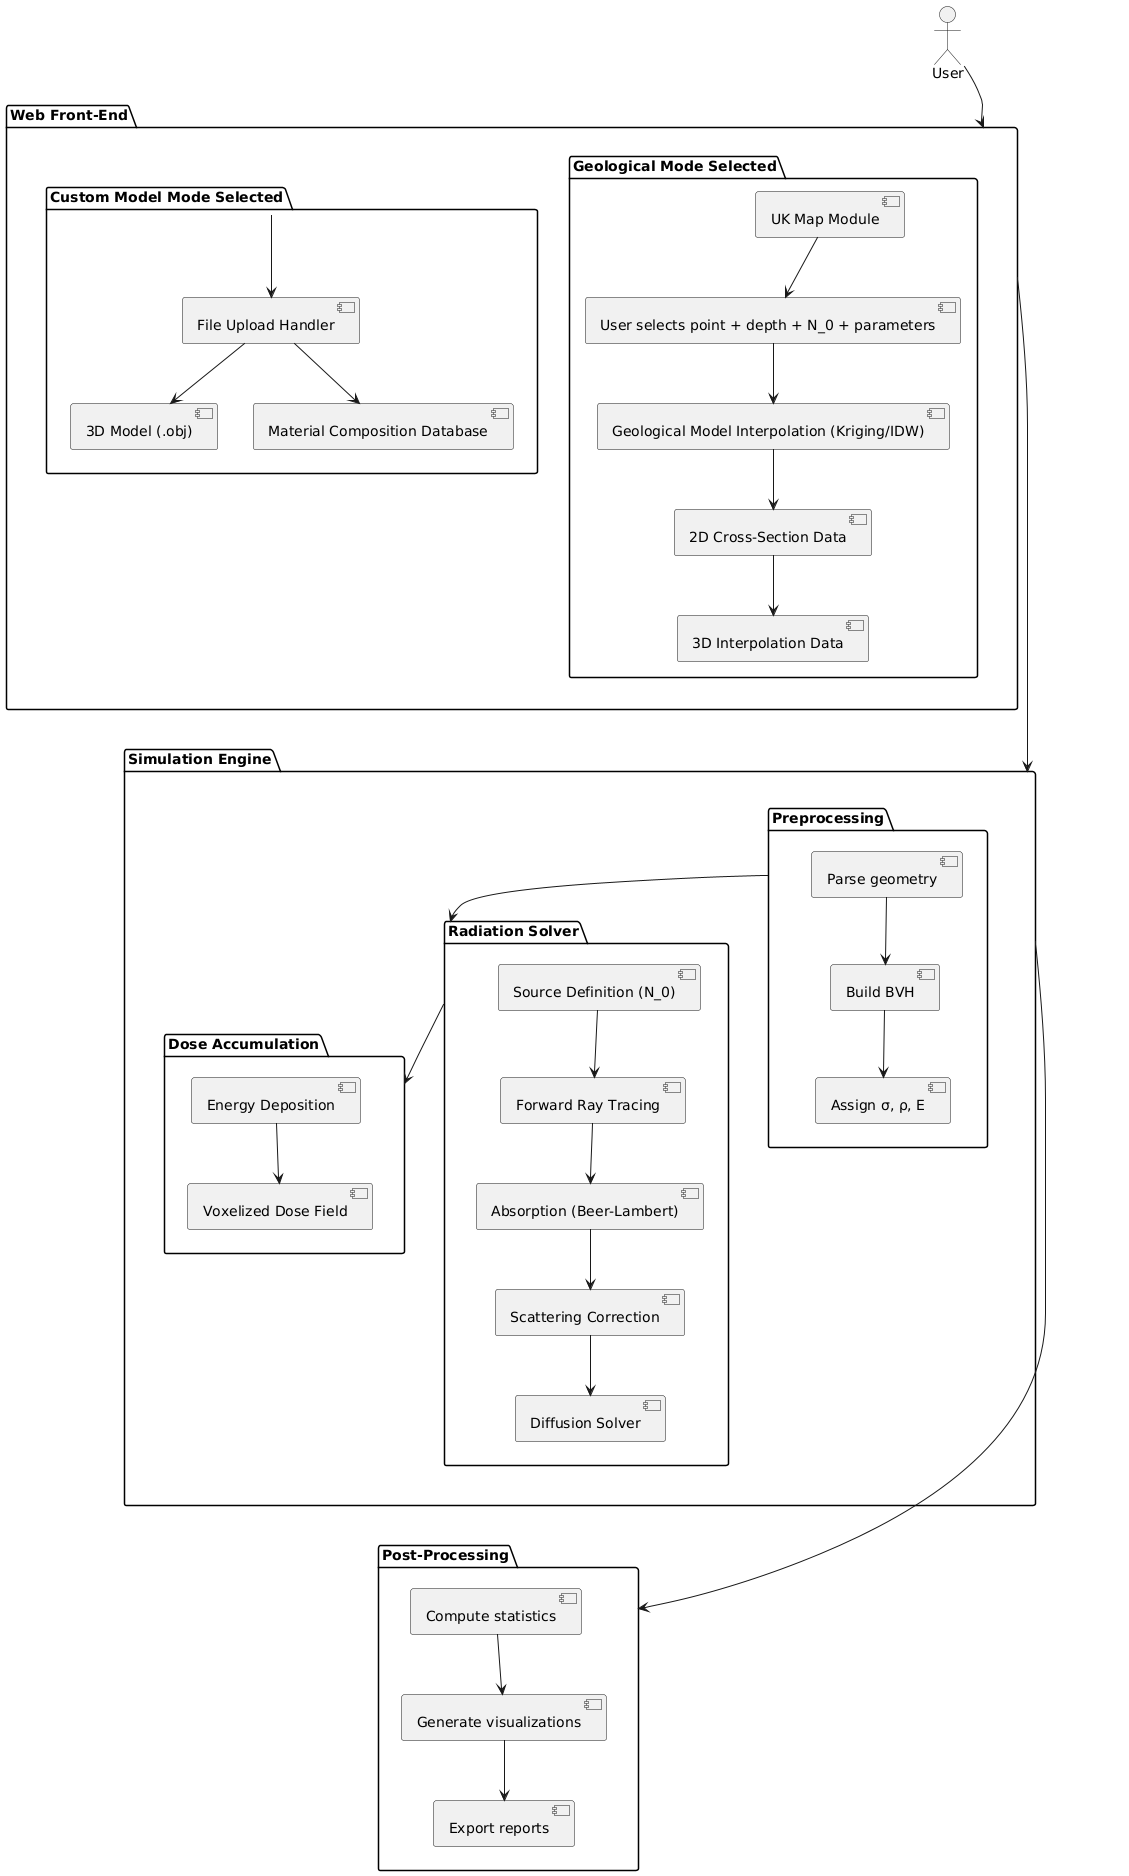

The diagram above was rendered by PlantUML. Its source (embedded in the PNG):
@startuml
top to bottom direction

actor User


' === Top-level components (stacked vertically) ===
component "Web Front-End"
component "Simulation Engine"
component "Post-Processing"

User -down-> "Web Front-End"
"Web Front-End" -down-> "Simulation Engine"
"Simulation Engine" -down-> "Post-Processing"

' === Web Front-End internal modules ===
package "Web Front-End" {
    package "Geological Mode Selected" {
        component "UK Map Module"
        component "User selects point + depth + N_0 + parameters"
        component "Geological Model Interpolation (Kriging/IDW)"
        component "2D Cross-Section Data"
        component "3D Interpolation Data"

        "UK Map Module" -down-> "User selects point + depth + N_0 + parameters"
        "User selects point + depth + N_0 + parameters" -down-> "Geological Model Interpolation (Kriging/IDW)"
        "Geological Model Interpolation (Kriging/IDW)" -down-> "2D Cross-Section Data"
        "2D Cross-Section Data" -down-> "3D Interpolation Data"
    }

    package "Custom Model Mode Selected" {
        component "File Upload Handler"
        component "3D Model (.obj)"
        component "Material Composition Database"

        "Custom Model Mode Selected" -down-> "File Upload Handler"
        "File Upload Handler" -down-> "3D Model (.obj)"
        "File Upload Handler" -down-> "Material Composition Database"
    }
}

' === Run Simulation internal modules ===

    package "Simulation Engine" {
        package "Preprocessing" {
            component "Parse geometry"
            component "Build BVH"
            component "Assign σ, ρ, E"

            "Parse geometry" -down-> "Build BVH"
            "Build BVH" -down-> "Assign σ, ρ, E"
        }

        package "Radiation Solver" {
            component "Source Definition (N_0)"
            component "Forward Ray Tracing"
            component "Absorption (Beer-Lambert)"
            component "Scattering Correction"
            component "Diffusion Solver"

            "Source Definition (N_0)" -down-> "Forward Ray Tracing"
            "Forward Ray Tracing" -down-> "Absorption (Beer-Lambert)"
            "Absorption (Beer-Lambert)" -down-> "Scattering Correction"
            "Scattering Correction" -down-> "Diffusion Solver"
        }

        package "Dose Accumulation" {
            component "Energy Deposition"
            component "Voxelized Dose Field"

            "Energy Deposition" -down-> "Voxelized Dose Field"
        }

        ' Explicit vertical flow inside Simulation Engine
        "Preprocessing" -down-> "Radiation Solver"
        "Radiation Solver" -down-> "Dose Accumulation"
    }


' === Post-Processing internal modules ===
package "Post-Processing" {
    component "Compute statistics"
    component "Generate visualizations"
    component "Export reports"

    "Compute statistics" -down-> "Generate visualizations"
    "Generate visualizations" -down-> "Export reports"
}




"3D Interpolation Data" -[hidden]down- "Source Definition (N_0)"
"3D Interpolation Data" -[hidden]down- "Diffusion Solver"
"3D Interpolation Data" -[hidden]down- "Energy Deposition"
"3D Interpolation Data" -[hidden]down- "Parse geometry"

"Diffusion Solver" -[hidden]down- "Compute statistics"
"Assign σ, ρ, E" -[hidden]down- "Compute statistics"
"Voxelized Dose Field" -[hidden]down- "Compute statistics"

User -[hidden]down- "UK Map Module"
@enduml